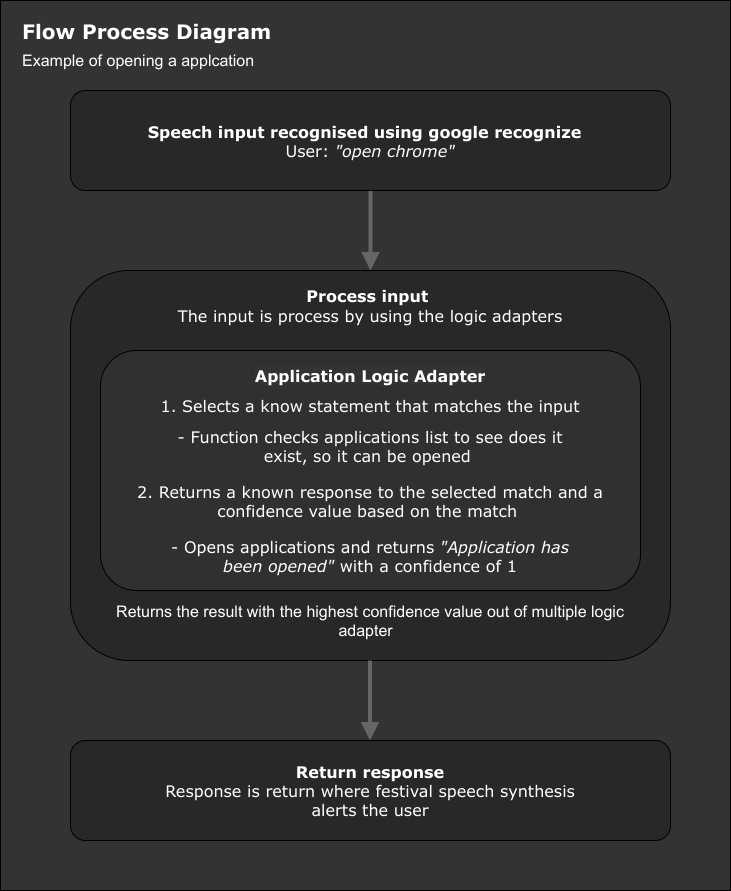

The diagram above was exported from draw.io. Its source (the exported page's mxGraphModel, read from the mxfile embedded in the PNG):
<mxGraphModel dx="1007" dy="1072" grid="1" gridSize="10" guides="1" tooltips="1" connect="1" arrows="1" fold="1" page="1" pageScale="1" pageWidth="827" pageHeight="1169" math="0" shadow="0">
  <root>
    <mxCell id="WIyWlLk6GJQsqaUBKTNV-0" />
    <mxCell id="WIyWlLk6GJQsqaUBKTNV-1" parent="WIyWlLk6GJQsqaUBKTNV-0" />
    <mxCell id="L0OgYVbd4f9KatfIYVPy-2" value="" style="rounded=0;whiteSpace=wrap;html=1;fontColor=none;labelBackgroundColor=#ffffff;noLabel=1;fillColor=#333333;" parent="WIyWlLk6GJQsqaUBKTNV-1" vertex="1">
      <mxGeometry x="60" y="60" width="730" height="890" as="geometry" />
    </mxCell>
    <mxCell id="WIyWlLk6GJQsqaUBKTNV-2" value="" style="rounded=0;html=1;jettySize=auto;orthogonalLoop=1;fontSize=13;endArrow=block;endFill=1;endSize=8;strokeWidth=4;shadow=0;labelBackgroundColor=none;edgeStyle=orthogonalEdgeStyle;entryX=0.5;entryY=0;entryDx=0;entryDy=0;strokeColor=#666666;" parent="WIyWlLk6GJQsqaUBKTNV-1" source="WIyWlLk6GJQsqaUBKTNV-3" target="L0OgYVbd4f9KatfIYVPy-5" edge="1">
      <mxGeometry relative="1" as="geometry">
        <mxPoint x="220" y="190" as="targetPoint" />
      </mxGeometry>
    </mxCell>
    <mxCell id="WIyWlLk6GJQsqaUBKTNV-3" value="&lt;b style=&quot;color: rgb(255 , 255 , 255)&quot;&gt;S&lt;/b&gt;&lt;font color=&quot;#ffffff&quot;&gt;&lt;b style=&quot;font-size: 16px&quot;&gt;peech input recognised using google &lt;/b&gt;&lt;b&gt;recognize&lt;/b&gt;&lt;b style=&quot;font-size: 16px&quot;&gt;&amp;nbsp;&amp;nbsp;&lt;/b&gt;&lt;br&gt;User:&lt;i style=&quot;font-size: 16px&quot;&gt; &quot;open chrome&quot;&lt;/i&gt;&lt;br&gt;&lt;/font&gt;" style="rounded=1;whiteSpace=wrap;html=1;fontSize=16;glass=0;strokeWidth=1;shadow=0;fillColor=#282828;fontFamily=Verdana;" parent="WIyWlLk6GJQsqaUBKTNV-1" vertex="1">
      <mxGeometry x="130" y="150" width="600" height="100" as="geometry" />
    </mxCell>
    <mxCell id="L0OgYVbd4f9KatfIYVPy-5" value="" style="rounded=1;whiteSpace=wrap;html=1;labelPosition=center;verticalLabelPosition=top;align=center;verticalAlign=bottom;fillColor=#282828;" parent="WIyWlLk6GJQsqaUBKTNV-1" vertex="1">
      <mxGeometry x="130" y="330" width="600" height="390" as="geometry" />
    </mxCell>
    <mxCell id="L0OgYVbd4f9KatfIYVPy-8" value="&lt;font style=&quot;font-size: 16px&quot; color=&quot;#ffffff&quot;&gt;&lt;b&gt;&lt;br&gt;&lt;/b&gt;&lt;/font&gt;" style="rounded=1;whiteSpace=wrap;html=1;fillColor=#303030;align=center;labelPosition=center;verticalLabelPosition=middle;verticalAlign=middle;" parent="WIyWlLk6GJQsqaUBKTNV-1" vertex="1">
      <mxGeometry x="160" y="410" width="540" height="240" as="geometry" />
    </mxCell>
    <mxCell id="L0OgYVbd4f9KatfIYVPy-11" value="&lt;b style=&quot;font-size: 16px;&quot;&gt;&lt;font color=&quot;#ffffff&quot; style=&quot;font-size: 16px;&quot;&gt;Process input&amp;nbsp;&lt;/font&gt;&lt;/b&gt;" style="text;html=1;align=center;verticalAlign=middle;whiteSpace=wrap;rounded=0;fontFamily=Verdana;fontSize=16;" parent="WIyWlLk6GJQsqaUBKTNV-1" vertex="1">
      <mxGeometry x="130" y="340" width="600" height="30" as="geometry" />
    </mxCell>
    <mxCell id="L0OgYVbd4f9KatfIYVPy-12" value="&lt;font style=&quot;font-size: 20px&quot;&gt;Flow Process Diagram&lt;br&gt;&lt;/font&gt;" style="text;html=1;strokeColor=none;fillColor=none;align=left;verticalAlign=middle;whiteSpace=wrap;rounded=0;labelBackgroundColor=#333333;fontColor=#FFFFFF;fontStyle=1;fontFamily=Verdana;fontSize=16;" parent="WIyWlLk6GJQsqaUBKTNV-1" vertex="1">
      <mxGeometry x="80" y="70" width="270" height="40" as="geometry" />
    </mxCell>
    <mxCell id="YFtkNhZFHnK9qZmHCGWc-0" value="&lt;font color=&quot;#ffffff&quot;&gt;The input is process by using the logic adapters&lt;/font&gt;" style="text;html=1;align=center;verticalAlign=middle;whiteSpace=wrap;rounded=0;fontFamily=Verdana;fontSize=16;" vertex="1" parent="WIyWlLk6GJQsqaUBKTNV-1">
      <mxGeometry x="130" y="360" width="600" height="30" as="geometry" />
    </mxCell>
    <mxCell id="YFtkNhZFHnK9qZmHCGWc-3" value="Application Logic Adapter" style="text;html=1;strokeColor=none;fillColor=none;align=center;verticalAlign=middle;whiteSpace=wrap;rounded=0;labelBackgroundColor=#333333;fontColor=#FFFFFF;fontStyle=1;fontFamily=Verdana;fontSize=16;" vertex="1" parent="WIyWlLk6GJQsqaUBKTNV-1">
      <mxGeometry x="160" y="415" width="540" height="40" as="geometry" />
    </mxCell>
    <mxCell id="YFtkNhZFHnK9qZmHCGWc-4" value="&lt;font color=&quot;#ffffff&quot;&gt;1. Selects a know statement that matches&amp;nbsp;the input&lt;/font&gt;" style="text;html=1;align=center;verticalAlign=middle;whiteSpace=wrap;rounded=0;fontFamily=Verdana;fontSize=16;" vertex="1" parent="WIyWlLk6GJQsqaUBKTNV-1">
      <mxGeometry x="160" y="450" width="540" height="30" as="geometry" />
    </mxCell>
    <mxCell id="YFtkNhZFHnK9qZmHCGWc-5" value="&lt;font color=&quot;#ffffff&quot;&gt;2. Returns a known response&amp;nbsp;to the selected match and a confidence value based on the match&amp;nbsp;&lt;/font&gt;" style="text;html=1;align=center;verticalAlign=middle;whiteSpace=wrap;rounded=0;fontFamily=Verdana;fontSize=16;" vertex="1" parent="WIyWlLk6GJQsqaUBKTNV-1">
      <mxGeometry x="160" y="540" width="540" height="40" as="geometry" />
    </mxCell>
    <mxCell id="YFtkNhZFHnK9qZmHCGWc-8" value="&lt;font color=&quot;#ffffff&quot;&gt;- Function checks applications list to see does it exist, so it can be opened&amp;nbsp;&lt;/font&gt;" style="text;html=1;align=center;verticalAlign=middle;whiteSpace=wrap;rounded=0;fontFamily=Verdana;fontSize=16;" vertex="1" parent="WIyWlLk6GJQsqaUBKTNV-1">
      <mxGeometry x="220" y="490" width="420" height="30" as="geometry" />
    </mxCell>
    <mxCell id="YFtkNhZFHnK9qZmHCGWc-9" value="&lt;font color=&quot;#ffffff&quot;&gt;- Opens applications and returns &lt;i&gt;&quot;Application has been opened&quot; &lt;/i&gt;with a confidence of 1&lt;/font&gt;" style="text;html=1;align=center;verticalAlign=middle;whiteSpace=wrap;rounded=0;fontFamily=Verdana;fontSize=16;" vertex="1" parent="WIyWlLk6GJQsqaUBKTNV-1">
      <mxGeometry x="220" y="600" width="420" height="30" as="geometry" />
    </mxCell>
    <mxCell id="YFtkNhZFHnK9qZmHCGWc-10" value="&lt;span style=&quot;font-size: 16px&quot;&gt;&lt;font color=&quot;#ffffff&quot; style=&quot;font-size: 16px&quot;&gt;&lt;b&gt;Return response&lt;br&gt;&lt;/b&gt;Response is return where festival speech synthesis&lt;br&gt;alerts the user&lt;br&gt;&lt;/font&gt;&lt;/span&gt;" style="rounded=1;whiteSpace=wrap;html=1;fontSize=16;glass=0;strokeWidth=1;shadow=0;fillColor=#282828;fontFamily=Verdana;" vertex="1" parent="WIyWlLk6GJQsqaUBKTNV-1">
      <mxGeometry x="130" y="800" width="600" height="100" as="geometry" />
    </mxCell>
    <mxCell id="YFtkNhZFHnK9qZmHCGWc-12" value="&lt;font style=&quot;font-size: 16px&quot;&gt;Example of opening a applcation&lt;/font&gt;" style="text;html=1;strokeColor=none;fillColor=none;align=left;verticalAlign=middle;whiteSpace=wrap;rounded=0;fontSize=13;fontColor=#FFFFFF;fontFamily=Helvetica;" vertex="1" parent="WIyWlLk6GJQsqaUBKTNV-1">
      <mxGeometry x="80" y="110" width="410" height="20" as="geometry" />
    </mxCell>
    <mxCell id="YFtkNhZFHnK9qZmHCGWc-15" value="Returns the result with the highest confidence value out of multiple logic adapter&amp;nbsp;&amp;nbsp;" style="text;html=1;strokeColor=none;fillColor=none;align=center;verticalAlign=middle;whiteSpace=wrap;rounded=0;fontFamily=Helvetica;fontSize=16;fontColor=#FFFFFF;" vertex="1" parent="WIyWlLk6GJQsqaUBKTNV-1">
      <mxGeometry x="160" y="670" width="540" height="20" as="geometry" />
    </mxCell>
    <mxCell id="YFtkNhZFHnK9qZmHCGWc-16" value="" style="rounded=0;html=1;jettySize=auto;orthogonalLoop=1;fontSize=13;endArrow=block;endFill=1;endSize=8;strokeWidth=4;shadow=0;labelBackgroundColor=none;edgeStyle=orthogonalEdgeStyle;entryX=0.5;entryY=0;entryDx=0;entryDy=0;strokeColor=#666666;" edge="1" parent="WIyWlLk6GJQsqaUBKTNV-1">
      <mxGeometry relative="1" as="geometry">
        <mxPoint x="429.5" y="800" as="targetPoint" />
        <mxPoint x="429.5" y="720" as="sourcePoint" />
        <Array as="points">
          <mxPoint x="429.5" y="760" />
          <mxPoint x="429.5" y="760" />
        </Array>
      </mxGeometry>
    </mxCell>
  </root>
</mxGraphModel>